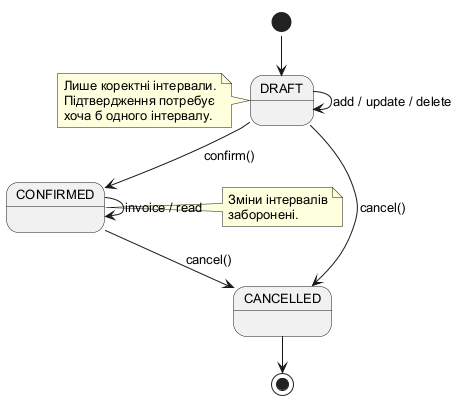

The diagram above was rendered by PlantUML. Its source (embedded in the PNG):
@startuml
!pragma layout smetana
skinparam defaultFontName Arial
skinparam defaultFontSize 13
skinparam nodesep 35
skinparam ranksep 45
[*] --> DRAFT
DRAFT --> DRAFT : add / update / delete
DRAFT --> CONFIRMED : confirm()
CONFIRMED --> CONFIRMED : invoice / read
DRAFT --> CANCELLED : cancel()
CONFIRMED --> CANCELLED : cancel()
CANCELLED --> [*]
note left of DRAFT
Лише коректні інтервали.
Підтвердження потребує
хоча б одного інтервалу.
end note
note left of CONFIRMED
Зміни інтервалів
заборонені.
end note
@enduml